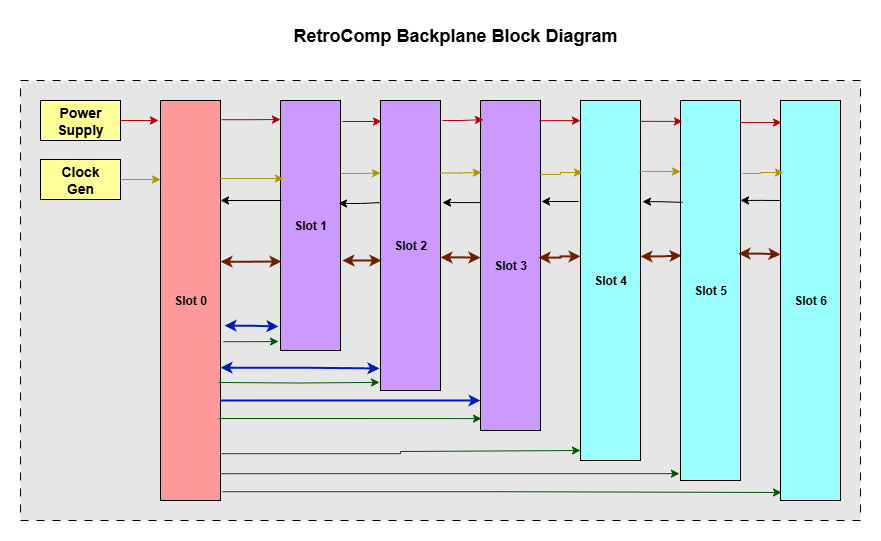

The diagram above was exported from draw.io. Its source (the exported page's mxGraphModel, read from the mxfile embedded in the PNG):
<mxGraphModel dx="995" dy="726" grid="1" gridSize="10" guides="1" tooltips="1" connect="1" arrows="1" fold="1" page="1" pageScale="1" pageWidth="1100" pageHeight="850" math="0" shadow="0">
  <root>
    <mxCell id="0" />
    <mxCell id="1" parent="0" />
    <mxCell id="CG7hZ_wFSSS8GAl2Qvh1-35" value="" style="rounded=0;whiteSpace=wrap;html=1;dashed=1;dashPattern=8 8;fillColor=#E6E6E6;" parent="1" vertex="1">
      <mxGeometry x="80" y="200" width="840" height="440" as="geometry" />
    </mxCell>
    <mxCell id="XGa5Y8sCl0DmdLY9kct8-5" value="&lt;b&gt;Slot 0&lt;/b&gt;" style="rounded=0;whiteSpace=wrap;html=1;fillColor=#FF9999;" parent="1" vertex="1">
      <mxGeometry x="220" y="220" width="60" height="400" as="geometry" />
    </mxCell>
    <mxCell id="XGa5Y8sCl0DmdLY9kct8-6" value="&lt;b&gt;&lt;font style=&quot;font-size: 14px;&quot;&gt;Power&lt;/font&gt;&lt;/b&gt;&lt;div&gt;&lt;b&gt;&lt;font style=&quot;font-size: 14px;&quot;&gt;Supply&lt;/font&gt;&lt;/b&gt;&lt;/div&gt;" style="rounded=0;whiteSpace=wrap;html=1;fillColor=#FFFF99;" parent="1" vertex="1">
      <mxGeometry x="100" y="220" width="80" height="40" as="geometry" />
    </mxCell>
    <mxCell id="RNjGVrSUHvSeAj632jrT-22" style="edgeStyle=orthogonalEdgeStyle;rounded=0;orthogonalLoop=1;jettySize=auto;html=1;exitX=1;exitY=0.292;exitDx=0;exitDy=0;entryX=0;entryY=0.25;entryDx=0;entryDy=0;exitPerimeter=0;fillColor=#e3c800;strokeColor=#B09500;" edge="1" parent="1" source="CG7hZ_wFSSS8GAl2Qvh1-2" target="CG7hZ_wFSSS8GAl2Qvh1-3">
      <mxGeometry relative="1" as="geometry" />
    </mxCell>
    <mxCell id="CG7hZ_wFSSS8GAl2Qvh1-2" value="&lt;b&gt;Slot 1&lt;/b&gt;" style="rounded=0;whiteSpace=wrap;html=1;fillColor=#CC99FF;" parent="1" vertex="1">
      <mxGeometry x="340" y="220" width="60" height="250" as="geometry" />
    </mxCell>
    <mxCell id="CG7hZ_wFSSS8GAl2Qvh1-3" value="&lt;b&gt;Slot 2&lt;/b&gt;" style="rounded=0;whiteSpace=wrap;html=1;fillColor=#CC99FF;" parent="1" vertex="1">
      <mxGeometry x="440" y="220" width="60" height="290" as="geometry" />
    </mxCell>
    <mxCell id="CG7hZ_wFSSS8GAl2Qvh1-4" value="&lt;b&gt;Slot 3&lt;/b&gt;" style="rounded=0;whiteSpace=wrap;html=1;fillColor=#CC99FF;" parent="1" vertex="1">
      <mxGeometry x="540" y="220" width="60" height="330" as="geometry" />
    </mxCell>
    <mxCell id="CG7hZ_wFSSS8GAl2Qvh1-5" value="&lt;b&gt;Slot 4&lt;/b&gt;" style="rounded=0;whiteSpace=wrap;html=1;fillColor=#99FFFF;" parent="1" vertex="1">
      <mxGeometry x="640" y="220" width="60" height="360" as="geometry" />
    </mxCell>
    <mxCell id="RNjGVrSUHvSeAj632jrT-32" style="edgeStyle=orthogonalEdgeStyle;rounded=0;orthogonalLoop=1;jettySize=auto;html=1;exitX=1;exitY=0.263;exitDx=0;exitDy=0;entryX=0;entryY=0.25;entryDx=0;entryDy=0;exitPerimeter=0;startArrow=classic;startFill=1;endArrow=none;endFill=0;" edge="1" parent="1" source="CG7hZ_wFSSS8GAl2Qvh1-6" target="CG7hZ_wFSSS8GAl2Qvh1-7">
      <mxGeometry relative="1" as="geometry" />
    </mxCell>
    <mxCell id="CG7hZ_wFSSS8GAl2Qvh1-6" value="&lt;b&gt;Slot 5&lt;/b&gt;" style="rounded=0;whiteSpace=wrap;html=1;fillColor=#99FFFF;" parent="1" vertex="1">
      <mxGeometry x="740" y="220" width="60" height="380" as="geometry" />
    </mxCell>
    <mxCell id="CG7hZ_wFSSS8GAl2Qvh1-7" value="&lt;b&gt;Slot 6&lt;/b&gt;" style="rounded=0;whiteSpace=wrap;html=1;fillColor=#99FFFF;" parent="1" vertex="1">
      <mxGeometry x="840" y="220" width="60" height="400" as="geometry" />
    </mxCell>
    <mxCell id="CG7hZ_wFSSS8GAl2Qvh1-33" value="&lt;b&gt;&lt;font style=&quot;font-size: 18px;&quot;&gt;RetroComp Backplane Block Diagram&lt;/font&gt;&lt;/b&gt;" style="text;html=1;align=center;verticalAlign=middle;whiteSpace=wrap;rounded=0;" parent="1" vertex="1">
      <mxGeometry x="340" y="140" width="350" height="30" as="geometry" />
    </mxCell>
    <mxCell id="RNjGVrSUHvSeAj632jrT-4" style="edgeStyle=orthogonalEdgeStyle;rounded=0;orthogonalLoop=1;jettySize=auto;html=1;exitX=1;exitY=0.5;exitDx=0;exitDy=0;entryX=0;entryY=0.25;entryDx=0;entryDy=0;fillColor=#e3c800;strokeColor=#B09500;" edge="1" parent="1" source="RNjGVrSUHvSeAj632jrT-1">
      <mxGeometry relative="1" as="geometry">
        <mxPoint x="220" y="299" as="targetPoint" />
      </mxGeometry>
    </mxCell>
    <mxCell id="RNjGVrSUHvSeAj632jrT-1" value="&lt;span style=&quot;font-size: 14px;&quot;&gt;&lt;b&gt;Clock&lt;/b&gt;&lt;/span&gt;&lt;div&gt;&lt;span style=&quot;font-size: 14px;&quot;&gt;&lt;b&gt;Gen&lt;/b&gt;&lt;/span&gt;&lt;/div&gt;" style="rounded=0;whiteSpace=wrap;html=1;fillColor=#FFFF99;" vertex="1" parent="1">
      <mxGeometry x="100" y="279" width="80" height="40" as="geometry" />
    </mxCell>
    <mxCell id="RNjGVrSUHvSeAj632jrT-3" style="edgeStyle=orthogonalEdgeStyle;rounded=0;orthogonalLoop=1;jettySize=auto;html=1;exitX=1;exitY=0.5;exitDx=0;exitDy=0;entryX=-0.033;entryY=0.05;entryDx=0;entryDy=0;entryPerimeter=0;fillColor=#e51400;strokeColor=#B20000;" edge="1" parent="1" source="XGa5Y8sCl0DmdLY9kct8-6" target="XGa5Y8sCl0DmdLY9kct8-5">
      <mxGeometry relative="1" as="geometry" />
    </mxCell>
    <mxCell id="RNjGVrSUHvSeAj632jrT-5" style="edgeStyle=orthogonalEdgeStyle;rounded=0;orthogonalLoop=1;jettySize=auto;html=1;exitX=1.033;exitY=0.978;exitDx=0;exitDy=0;entryX=0.017;entryY=0.98;entryDx=0;entryDy=0;entryPerimeter=0;exitPerimeter=0;fillColor=#008a00;strokeColor=#005700;" edge="1" parent="1" source="XGa5Y8sCl0DmdLY9kct8-5" target="CG7hZ_wFSSS8GAl2Qvh1-7">
      <mxGeometry relative="1" as="geometry" />
    </mxCell>
    <mxCell id="RNjGVrSUHvSeAj632jrT-6" style="edgeStyle=orthogonalEdgeStyle;rounded=0;orthogonalLoop=1;jettySize=auto;html=1;exitX=1;exitY=0.933;exitDx=0;exitDy=0;entryX=-0.017;entryY=0.982;entryDx=0;entryDy=0;entryPerimeter=0;exitPerimeter=0;fillColor=#008a00;strokeColor=#005700;" edge="1" parent="1" source="XGa5Y8sCl0DmdLY9kct8-5" target="CG7hZ_wFSSS8GAl2Qvh1-6">
      <mxGeometry relative="1" as="geometry" />
    </mxCell>
    <mxCell id="RNjGVrSUHvSeAj632jrT-7" style="edgeStyle=orthogonalEdgeStyle;rounded=0;orthogonalLoop=1;jettySize=auto;html=1;exitX=1.017;exitY=0.883;exitDx=0;exitDy=0;exitPerimeter=0;fillColor=#008a00;strokeColor=#005700;" edge="1" parent="1" source="XGa5Y8sCl0DmdLY9kct8-5">
      <mxGeometry relative="1" as="geometry">
        <mxPoint x="640" y="570" as="targetPoint" />
        <Array as="points">
          <mxPoint x="460" y="573" />
          <mxPoint x="460" y="571" />
        </Array>
      </mxGeometry>
    </mxCell>
    <mxCell id="RNjGVrSUHvSeAj632jrT-8" style="edgeStyle=orthogonalEdgeStyle;rounded=0;orthogonalLoop=1;jettySize=auto;html=1;exitX=0.967;exitY=0.795;exitDx=0;exitDy=0;entryX=0.017;entryY=0.964;entryDx=0;entryDy=0;entryPerimeter=0;exitPerimeter=0;fillColor=#008a00;strokeColor=#005700;" edge="1" parent="1" source="XGa5Y8sCl0DmdLY9kct8-5" target="CG7hZ_wFSSS8GAl2Qvh1-4">
      <mxGeometry relative="1" as="geometry" />
    </mxCell>
    <mxCell id="RNjGVrSUHvSeAj632jrT-9" style="edgeStyle=orthogonalEdgeStyle;rounded=0;orthogonalLoop=1;jettySize=auto;html=1;exitX=1;exitY=0.75;exitDx=0;exitDy=0;entryX=0;entryY=0.909;entryDx=0;entryDy=0;entryPerimeter=0;strokeWidth=2;fillColor=#0050ef;strokeColor=#001DBC;" edge="1" parent="1" source="XGa5Y8sCl0DmdLY9kct8-5" target="CG7hZ_wFSSS8GAl2Qvh1-4">
      <mxGeometry relative="1" as="geometry" />
    </mxCell>
    <mxCell id="RNjGVrSUHvSeAj632jrT-10" style="edgeStyle=orthogonalEdgeStyle;rounded=0;orthogonalLoop=1;jettySize=auto;html=1;exitX=0.95;exitY=0.705;exitDx=0;exitDy=0;entryX=-0.033;entryY=0.972;entryDx=0;entryDy=0;entryPerimeter=0;exitPerimeter=0;fillColor=#008a00;strokeColor=#005700;" edge="1" parent="1">
      <mxGeometry relative="1" as="geometry">
        <mxPoint x="278" y="502" as="sourcePoint" />
        <mxPoint x="439.02" y="501.8800000000001" as="targetPoint" />
      </mxGeometry>
    </mxCell>
    <mxCell id="RNjGVrSUHvSeAj632jrT-11" style="edgeStyle=orthogonalEdgeStyle;rounded=0;orthogonalLoop=1;jettySize=auto;html=1;exitX=1;exitY=0.668;exitDx=0;exitDy=0;entryX=-0.017;entryY=0.924;entryDx=0;entryDy=0;entryPerimeter=0;exitPerimeter=0;strokeWidth=2;fillColor=#0050ef;strokeColor=#001DBC;startArrow=classic;startFill=1;" edge="1" parent="1" source="XGa5Y8sCl0DmdLY9kct8-5" target="CG7hZ_wFSSS8GAl2Qvh1-3">
      <mxGeometry relative="1" as="geometry" />
    </mxCell>
    <mxCell id="RNjGVrSUHvSeAj632jrT-12" style="edgeStyle=orthogonalEdgeStyle;rounded=0;orthogonalLoop=1;jettySize=auto;html=1;exitX=1.05;exitY=0.603;exitDx=0;exitDy=0;entryX=-0.033;entryY=0.964;entryDx=0;entryDy=0;entryPerimeter=0;exitPerimeter=0;fillColor=#008a00;strokeColor=#005700;" edge="1" parent="1" source="XGa5Y8sCl0DmdLY9kct8-5" target="CG7hZ_wFSSS8GAl2Qvh1-2">
      <mxGeometry relative="1" as="geometry" />
    </mxCell>
    <mxCell id="RNjGVrSUHvSeAj632jrT-13" style="edgeStyle=orthogonalEdgeStyle;rounded=0;orthogonalLoop=1;jettySize=auto;html=1;exitX=1.067;exitY=0.563;exitDx=0;exitDy=0;entryX=-0.033;entryY=0.904;entryDx=0;entryDy=0;entryPerimeter=0;exitPerimeter=0;strokeWidth=2;fillColor=#0050ef;strokeColor=#001DBC;startArrow=classic;startFill=1;" edge="1" parent="1" source="XGa5Y8sCl0DmdLY9kct8-5" target="CG7hZ_wFSSS8GAl2Qvh1-2">
      <mxGeometry relative="1" as="geometry" />
    </mxCell>
    <mxCell id="RNjGVrSUHvSeAj632jrT-14" style="edgeStyle=orthogonalEdgeStyle;rounded=0;orthogonalLoop=1;jettySize=auto;html=1;exitX=1.017;exitY=0.048;exitDx=0;exitDy=0;entryX=0;entryY=0.076;entryDx=0;entryDy=0;entryPerimeter=0;exitPerimeter=0;fillColor=#e51400;strokeColor=#B20000;" edge="1" parent="1" source="XGa5Y8sCl0DmdLY9kct8-5" target="CG7hZ_wFSSS8GAl2Qvh1-2">
      <mxGeometry relative="1" as="geometry" />
    </mxCell>
    <mxCell id="RNjGVrSUHvSeAj632jrT-15" style="edgeStyle=orthogonalEdgeStyle;rounded=0;orthogonalLoop=1;jettySize=auto;html=1;exitX=1.033;exitY=0.084;exitDx=0;exitDy=0;entryX=0.017;entryY=0.069;entryDx=0;entryDy=0;entryPerimeter=0;exitPerimeter=0;fillColor=#e51400;strokeColor=#B20000;" edge="1" parent="1" source="CG7hZ_wFSSS8GAl2Qvh1-2" target="CG7hZ_wFSSS8GAl2Qvh1-3">
      <mxGeometry relative="1" as="geometry" />
    </mxCell>
    <mxCell id="RNjGVrSUHvSeAj632jrT-16" style="edgeStyle=orthogonalEdgeStyle;rounded=0;orthogonalLoop=1;jettySize=auto;html=1;exitX=1.033;exitY=0.069;exitDx=0;exitDy=0;entryX=0.05;entryY=0.058;entryDx=0;entryDy=0;entryPerimeter=0;exitPerimeter=0;fillColor=#e51400;strokeColor=#B20000;" edge="1" parent="1" source="CG7hZ_wFSSS8GAl2Qvh1-3" target="CG7hZ_wFSSS8GAl2Qvh1-4">
      <mxGeometry relative="1" as="geometry" />
    </mxCell>
    <mxCell id="RNjGVrSUHvSeAj632jrT-17" style="edgeStyle=orthogonalEdgeStyle;rounded=0;orthogonalLoop=1;jettySize=auto;html=1;exitX=0.983;exitY=0.061;exitDx=0;exitDy=0;entryX=0;entryY=0.056;entryDx=0;entryDy=0;entryPerimeter=0;exitPerimeter=0;fillColor=#e51400;strokeColor=#B20000;" edge="1" parent="1" source="CG7hZ_wFSSS8GAl2Qvh1-4" target="CG7hZ_wFSSS8GAl2Qvh1-5">
      <mxGeometry relative="1" as="geometry" />
    </mxCell>
    <mxCell id="RNjGVrSUHvSeAj632jrT-18" style="edgeStyle=orthogonalEdgeStyle;rounded=0;orthogonalLoop=1;jettySize=auto;html=1;exitX=1;exitY=0.058;exitDx=0;exitDy=0;entryX=0.033;entryY=0.055;entryDx=0;entryDy=0;entryPerimeter=0;exitPerimeter=0;fillColor=#e51400;strokeColor=#B20000;" edge="1" parent="1" source="CG7hZ_wFSSS8GAl2Qvh1-5" target="CG7hZ_wFSSS8GAl2Qvh1-6">
      <mxGeometry relative="1" as="geometry" />
    </mxCell>
    <mxCell id="RNjGVrSUHvSeAj632jrT-19" style="edgeStyle=orthogonalEdgeStyle;rounded=0;orthogonalLoop=1;jettySize=auto;html=1;exitX=1;exitY=0.058;exitDx=0;exitDy=0;entryX=0.017;entryY=0.055;entryDx=0;entryDy=0;entryPerimeter=0;exitPerimeter=0;fillColor=#e51400;strokeColor=#B20000;" edge="1" parent="1" source="CG7hZ_wFSSS8GAl2Qvh1-6" target="CG7hZ_wFSSS8GAl2Qvh1-7">
      <mxGeometry relative="1" as="geometry" />
    </mxCell>
    <mxCell id="RNjGVrSUHvSeAj632jrT-20" style="edgeStyle=orthogonalEdgeStyle;rounded=0;orthogonalLoop=1;jettySize=auto;html=1;exitX=0.983;exitY=0.195;exitDx=0;exitDy=0;entryX=0.05;entryY=0.312;entryDx=0;entryDy=0;entryPerimeter=0;exitPerimeter=0;fillColor=#e3c800;strokeColor=#B09500;" edge="1" parent="1" source="XGa5Y8sCl0DmdLY9kct8-5" target="CG7hZ_wFSSS8GAl2Qvh1-2">
      <mxGeometry relative="1" as="geometry" />
    </mxCell>
    <mxCell id="RNjGVrSUHvSeAj632jrT-23" style="edgeStyle=orthogonalEdgeStyle;rounded=0;orthogonalLoop=1;jettySize=auto;html=1;exitX=1;exitY=0.25;exitDx=0;exitDy=0;entryX=0.017;entryY=0.218;entryDx=0;entryDy=0;entryPerimeter=0;fillColor=#e3c800;strokeColor=#B09500;" edge="1" parent="1" source="CG7hZ_wFSSS8GAl2Qvh1-3" target="CG7hZ_wFSSS8GAl2Qvh1-4">
      <mxGeometry relative="1" as="geometry" />
    </mxCell>
    <mxCell id="RNjGVrSUHvSeAj632jrT-24" style="edgeStyle=orthogonalEdgeStyle;rounded=0;orthogonalLoop=1;jettySize=auto;html=1;exitX=0.983;exitY=0.224;exitDx=0;exitDy=0;entryX=0.033;entryY=0.2;entryDx=0;entryDy=0;entryPerimeter=0;exitPerimeter=0;fillColor=#e3c800;strokeColor=#B09500;" edge="1" parent="1" source="CG7hZ_wFSSS8GAl2Qvh1-4" target="CG7hZ_wFSSS8GAl2Qvh1-5">
      <mxGeometry relative="1" as="geometry" />
    </mxCell>
    <mxCell id="RNjGVrSUHvSeAj632jrT-25" style="edgeStyle=orthogonalEdgeStyle;rounded=0;orthogonalLoop=1;jettySize=auto;html=1;exitX=0.983;exitY=0.197;exitDx=0;exitDy=0;entryX=0;entryY=0.187;entryDx=0;entryDy=0;entryPerimeter=0;exitPerimeter=0;fillColor=#e3c800;strokeColor=#B09500;" edge="1" parent="1" source="CG7hZ_wFSSS8GAl2Qvh1-5" target="CG7hZ_wFSSS8GAl2Qvh1-6">
      <mxGeometry relative="1" as="geometry" />
    </mxCell>
    <mxCell id="RNjGVrSUHvSeAj632jrT-26" style="edgeStyle=orthogonalEdgeStyle;rounded=0;orthogonalLoop=1;jettySize=auto;html=1;exitX=1.033;exitY=0.192;exitDx=0;exitDy=0;entryX=0.05;entryY=0.18;entryDx=0;entryDy=0;entryPerimeter=0;exitPerimeter=0;fillColor=#e3c800;strokeColor=#B09500;" edge="1" parent="1" source="CG7hZ_wFSSS8GAl2Qvh1-6" target="CG7hZ_wFSSS8GAl2Qvh1-7">
      <mxGeometry relative="1" as="geometry" />
    </mxCell>
    <mxCell id="RNjGVrSUHvSeAj632jrT-27" style="edgeStyle=orthogonalEdgeStyle;rounded=0;orthogonalLoop=1;jettySize=auto;html=1;exitX=1;exitY=0.25;exitDx=0;exitDy=0;entryX=0.017;entryY=0.4;entryDx=0;entryDy=0;entryPerimeter=0;startArrow=classic;startFill=1;endArrow=none;endFill=0;" edge="1" parent="1" source="XGa5Y8sCl0DmdLY9kct8-5" target="CG7hZ_wFSSS8GAl2Qvh1-2">
      <mxGeometry relative="1" as="geometry" />
    </mxCell>
    <mxCell id="RNjGVrSUHvSeAj632jrT-28" style="edgeStyle=orthogonalEdgeStyle;rounded=0;orthogonalLoop=1;jettySize=auto;html=1;exitX=0.967;exitY=0.412;exitDx=0;exitDy=0;entryX=0;entryY=0.352;entryDx=0;entryDy=0;entryPerimeter=0;exitPerimeter=0;startArrow=classic;startFill=1;endArrow=none;endFill=0;" edge="1" parent="1" source="CG7hZ_wFSSS8GAl2Qvh1-2" target="CG7hZ_wFSSS8GAl2Qvh1-3">
      <mxGeometry relative="1" as="geometry" />
    </mxCell>
    <mxCell id="RNjGVrSUHvSeAj632jrT-29" style="edgeStyle=orthogonalEdgeStyle;rounded=0;orthogonalLoop=1;jettySize=auto;html=1;exitX=1.033;exitY=0.352;exitDx=0;exitDy=0;entryX=0;entryY=0.309;entryDx=0;entryDy=0;entryPerimeter=0;exitPerimeter=0;startArrow=classic;startFill=1;endArrow=none;endFill=0;" edge="1" parent="1" source="CG7hZ_wFSSS8GAl2Qvh1-3" target="CG7hZ_wFSSS8GAl2Qvh1-4">
      <mxGeometry relative="1" as="geometry" />
    </mxCell>
    <mxCell id="RNjGVrSUHvSeAj632jrT-30" style="edgeStyle=orthogonalEdgeStyle;rounded=0;orthogonalLoop=1;jettySize=auto;html=1;exitX=1.017;exitY=0.306;exitDx=0;exitDy=0;entryX=-0.033;entryY=0.283;entryDx=0;entryDy=0;entryPerimeter=0;exitPerimeter=0;startArrow=classic;startFill=1;endArrow=none;endFill=0;" edge="1" parent="1" source="CG7hZ_wFSSS8GAl2Qvh1-4" target="CG7hZ_wFSSS8GAl2Qvh1-5">
      <mxGeometry relative="1" as="geometry" />
    </mxCell>
    <mxCell id="RNjGVrSUHvSeAj632jrT-31" style="edgeStyle=orthogonalEdgeStyle;rounded=0;orthogonalLoop=1;jettySize=auto;html=1;exitX=1.033;exitY=0.281;exitDx=0;exitDy=0;entryX=0.033;entryY=0.268;entryDx=0;entryDy=0;entryPerimeter=0;exitPerimeter=0;startArrow=classic;startFill=1;endArrow=none;endFill=0;" edge="1" parent="1" source="CG7hZ_wFSSS8GAl2Qvh1-5" target="CG7hZ_wFSSS8GAl2Qvh1-6">
      <mxGeometry relative="1" as="geometry" />
    </mxCell>
    <mxCell id="RNjGVrSUHvSeAj632jrT-33" style="edgeStyle=orthogonalEdgeStyle;rounded=0;orthogonalLoop=1;jettySize=auto;html=1;exitX=1;exitY=0.403;exitDx=0;exitDy=0;entryX=0.017;entryY=0.644;entryDx=0;entryDy=0;entryPerimeter=0;exitPerimeter=0;strokeWidth=2;startArrow=classic;startFill=1;fillColor=#a0522d;strokeColor=#6D1F00;" edge="1" parent="1" source="XGa5Y8sCl0DmdLY9kct8-5" target="CG7hZ_wFSSS8GAl2Qvh1-2">
      <mxGeometry relative="1" as="geometry" />
    </mxCell>
    <mxCell id="RNjGVrSUHvSeAj632jrT-34" style="edgeStyle=orthogonalEdgeStyle;rounded=0;orthogonalLoop=1;jettySize=auto;html=1;exitX=1.033;exitY=0.64;exitDx=0;exitDy=0;entryX=0.017;entryY=0.552;entryDx=0;entryDy=0;entryPerimeter=0;exitPerimeter=0;strokeWidth=2;startArrow=classic;startFill=1;fillColor=#a0522d;strokeColor=#6D1F00;" edge="1" parent="1" source="CG7hZ_wFSSS8GAl2Qvh1-2" target="CG7hZ_wFSSS8GAl2Qvh1-3">
      <mxGeometry relative="1" as="geometry" />
    </mxCell>
    <mxCell id="RNjGVrSUHvSeAj632jrT-35" style="edgeStyle=orthogonalEdgeStyle;rounded=0;orthogonalLoop=1;jettySize=auto;html=1;exitX=1;exitY=0.541;exitDx=0;exitDy=0;entryX=0;entryY=0.476;entryDx=0;entryDy=0;entryPerimeter=0;exitPerimeter=0;strokeWidth=2;startArrow=classic;startFill=1;fillColor=#a0522d;strokeColor=#6D1F00;" edge="1" parent="1" source="CG7hZ_wFSSS8GAl2Qvh1-3" target="CG7hZ_wFSSS8GAl2Qvh1-4">
      <mxGeometry relative="1" as="geometry" />
    </mxCell>
    <mxCell id="RNjGVrSUHvSeAj632jrT-36" style="edgeStyle=orthogonalEdgeStyle;rounded=0;orthogonalLoop=1;jettySize=auto;html=1;exitX=0.967;exitY=0.476;exitDx=0;exitDy=0;entryX=0;entryY=0.433;entryDx=0;entryDy=0;entryPerimeter=0;exitPerimeter=0;strokeWidth=2;startArrow=classic;startFill=1;fillColor=#a0522d;strokeColor=#6D1F00;" edge="1" parent="1" source="CG7hZ_wFSSS8GAl2Qvh1-4" target="CG7hZ_wFSSS8GAl2Qvh1-5">
      <mxGeometry relative="1" as="geometry" />
    </mxCell>
    <mxCell id="RNjGVrSUHvSeAj632jrT-37" style="edgeStyle=orthogonalEdgeStyle;rounded=0;orthogonalLoop=1;jettySize=auto;html=1;exitX=1;exitY=0.433;exitDx=0;exitDy=0;entryX=0.017;entryY=0.408;entryDx=0;entryDy=0;entryPerimeter=0;exitPerimeter=0;strokeWidth=2;startArrow=classic;startFill=1;fillColor=#a0522d;strokeColor=#6D1F00;" edge="1" parent="1" source="CG7hZ_wFSSS8GAl2Qvh1-5" target="CG7hZ_wFSSS8GAl2Qvh1-6">
      <mxGeometry relative="1" as="geometry" />
    </mxCell>
    <mxCell id="RNjGVrSUHvSeAj632jrT-38" style="edgeStyle=orthogonalEdgeStyle;rounded=0;orthogonalLoop=1;jettySize=auto;html=1;exitX=0.967;exitY=0.403;exitDx=0;exitDy=0;entryX=0;entryY=0.385;entryDx=0;entryDy=0;entryPerimeter=0;exitPerimeter=0;strokeWidth=2;startArrow=classic;startFill=1;fillColor=#a0522d;strokeColor=#6D1F00;" edge="1" parent="1" source="CG7hZ_wFSSS8GAl2Qvh1-6" target="CG7hZ_wFSSS8GAl2Qvh1-7">
      <mxGeometry relative="1" as="geometry" />
    </mxCell>
  </root>
</mxGraphModel>